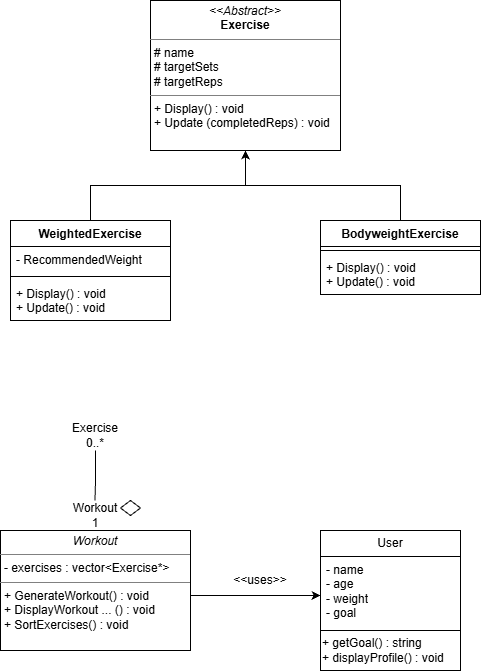

The diagram above was exported from draw.io. Its source (the exported page's mxGraphModel, read from the mxfile embedded in the PNG):
<mxGraphModel dx="1414" dy="743" grid="1" gridSize="10" guides="1" tooltips="1" connect="1" arrows="1" fold="1" page="1" pageScale="1" pageWidth="827" pageHeight="1169" math="0" shadow="0">
  <root>
    <mxCell id="WIyWlLk6GJQsqaUBKTNV-0" />
    <mxCell id="WIyWlLk6GJQsqaUBKTNV-1" parent="WIyWlLk6GJQsqaUBKTNV-0" />
    <mxCell id="1gprpdduGoAgZBTAXI29-5" parent="WIyWlLk6GJQsqaUBKTNV-1" style="verticalAlign=top;align=left;overflow=fill;html=1;whiteSpace=wrap;" value="&lt;p style=&quot;margin:0px;margin-top:4px;text-align:center;&quot;&gt;&lt;i&gt;&amp;lt;&amp;lt;Abstract&amp;gt;&amp;gt;&lt;/i&gt;&lt;br&gt;&lt;b&gt;Exercise&lt;/b&gt;&lt;/p&gt;&lt;hr size=&quot;1&quot; style=&quot;border-style:solid;&quot;&gt;&lt;p style=&quot;margin:0px;margin-left:4px;&quot;&gt;# name&lt;/p&gt;&lt;p style=&quot;margin:0px;margin-left:4px;&quot;&gt;# targetSets&lt;/p&gt;&lt;p style=&quot;margin:0px;margin-left:4px;&quot;&gt;# targetReps&lt;/p&gt;&lt;hr size=&quot;1&quot; style=&quot;border-style:solid;&quot;&gt;&lt;p style=&quot;margin:0px;margin-left:4px;&quot;&gt;+ Display() : void&lt;/p&gt;&lt;p style=&quot;margin:0px;margin-left:4px;&quot;&gt;+ Update (completedReps) : void&lt;/p&gt;" vertex="1">
      <mxGeometry height="150" width="190" x="330" y="190" as="geometry" />
    </mxCell>
    <mxCell id="1gprpdduGoAgZBTAXI29-15" edge="1" parent="WIyWlLk6GJQsqaUBKTNV-1" source="1gprpdduGoAgZBTAXI29-6" style="edgeStyle=orthogonalEdgeStyle;rounded=0;orthogonalLoop=1;jettySize=auto;html=1;entryX=0.5;entryY=1;entryDx=0;entryDy=0;defaultLabelBackgroundColor=page;labelPadding=0 4;" target="1gprpdduGoAgZBTAXI29-5">
      <mxGeometry relative="1" as="geometry" />
    </mxCell>
    <mxCell id="1gprpdduGoAgZBTAXI29-6" parent="WIyWlLk6GJQsqaUBKTNV-1" style="swimlane;fontStyle=1;align=center;verticalAlign=top;childLayout=stackLayout;horizontal=1;startSize=26;horizontalStack=0;resizeParent=1;resizeParentMax=0;resizeLast=0;collapsible=1;marginBottom=0;whiteSpace=wrap;html=1;" value="WeightedExercise" vertex="1">
      <mxGeometry height="100" width="160" x="190" y="410" as="geometry" />
    </mxCell>
    <mxCell id="1gprpdduGoAgZBTAXI29-7" parent="1gprpdduGoAgZBTAXI29-6" style="text;strokeColor=none;fillColor=none;align=left;verticalAlign=top;spacingLeft=4;spacingRight=4;overflow=hidden;rotatable=0;points=[[0,0.5],[1,0.5]];portConstraint=eastwest;whiteSpace=wrap;html=1;" value="- RecommendedWeight" vertex="1">
      <mxGeometry height="26" width="160" y="26" as="geometry" />
    </mxCell>
    <mxCell id="1gprpdduGoAgZBTAXI29-8" parent="1gprpdduGoAgZBTAXI29-6" style="line;strokeWidth=1;fillColor=none;align=left;verticalAlign=middle;spacingTop=-1;spacingLeft=3;spacingRight=3;rotatable=0;labelPosition=right;points=[];portConstraint=eastwest;strokeColor=inherit;labelPerimeter=1;" value="" vertex="1">
      <mxGeometry height="8" width="160" y="52" as="geometry" />
    </mxCell>
    <mxCell id="1gprpdduGoAgZBTAXI29-9" parent="1gprpdduGoAgZBTAXI29-6" style="text;strokeColor=none;fillColor=none;align=left;verticalAlign=top;spacingLeft=4;spacingRight=4;overflow=hidden;rotatable=0;points=[[0,0.5],[1,0.5]];portConstraint=eastwest;whiteSpace=wrap;html=1;" value="&lt;div&gt;+ Display() : void&lt;/div&gt;&lt;div&gt;+ Update() : void&lt;/div&gt;" vertex="1">
      <mxGeometry height="40" width="160" y="60" as="geometry" />
    </mxCell>
    <mxCell id="1gprpdduGoAgZBTAXI29-17" edge="1" parent="WIyWlLk6GJQsqaUBKTNV-1" source="1gprpdduGoAgZBTAXI29-11" style="edgeStyle=orthogonalEdgeStyle;rounded=0;orthogonalLoop=1;jettySize=auto;html=1;entryX=0.5;entryY=1;entryDx=0;entryDy=0;defaultLabelBackgroundColor=page;labelPadding=0 4;" target="1gprpdduGoAgZBTAXI29-5">
      <mxGeometry relative="1" as="geometry" />
    </mxCell>
    <mxCell id="1gprpdduGoAgZBTAXI29-11" parent="WIyWlLk6GJQsqaUBKTNV-1" style="swimlane;fontStyle=1;align=center;verticalAlign=top;childLayout=stackLayout;horizontal=1;startSize=26;horizontalStack=0;resizeParent=1;resizeParentMax=0;resizeLast=0;collapsible=1;marginBottom=0;whiteSpace=wrap;html=1;" value="BodyweightExercise" vertex="1">
      <mxGeometry height="74" width="160" x="500" y="410" as="geometry" />
    </mxCell>
    <mxCell id="1gprpdduGoAgZBTAXI29-13" parent="1gprpdduGoAgZBTAXI29-11" style="line;strokeWidth=1;fillColor=none;align=left;verticalAlign=middle;spacingTop=-1;spacingLeft=3;spacingRight=3;rotatable=0;labelPosition=right;points=[];portConstraint=eastwest;strokeColor=inherit;labelPerimeter=1;" value="" vertex="1">
      <mxGeometry height="8" width="160" y="26" as="geometry" />
    </mxCell>
    <mxCell id="1gprpdduGoAgZBTAXI29-14" parent="1gprpdduGoAgZBTAXI29-11" style="text;strokeColor=none;fillColor=none;align=left;verticalAlign=top;spacingLeft=4;spacingRight=4;overflow=hidden;rotatable=0;points=[[0,0.5],[1,0.5]];portConstraint=eastwest;whiteSpace=wrap;html=1;" value="&lt;div&gt;+ Display() : void&lt;/div&gt;&lt;div&gt;+ Update() : void&lt;/div&gt;" vertex="1">
      <mxGeometry height="40" width="160" y="34" as="geometry" />
    </mxCell>
    <mxCell id="1gprpdduGoAgZBTAXI29-22" parent="WIyWlLk6GJQsqaUBKTNV-1" style="verticalAlign=top;align=left;overflow=fill;html=1;whiteSpace=wrap;" value="&lt;p style=&quot;margin:0px;margin-top:4px;text-align:center;&quot;&gt;&lt;i&gt;Workout&lt;/i&gt;&lt;/p&gt;&lt;hr size=&quot;1&quot; style=&quot;border-style:solid;&quot;&gt;&lt;p style=&quot;margin:0px;margin-left:4px;&quot;&gt;- exercises : vector&amp;lt;Exercise*&amp;gt;&lt;/p&gt;&lt;hr size=&quot;1&quot; style=&quot;border-style:solid;&quot;&gt;&lt;p style=&quot;margin:0px;margin-left:4px;&quot;&gt;+ GenerateWorkout() : void&lt;/p&gt;&lt;p style=&quot;margin:0px;margin-left:4px;&quot;&gt;+ DisplayWorkout ... () : void&lt;/p&gt;&lt;p style=&quot;margin:0px;margin-left:4px;&quot;&gt;+ SortExercises() : void&lt;/p&gt;" vertex="1">
      <mxGeometry height="120" width="190" x="180" y="720" as="geometry" />
    </mxCell>
    <mxCell id="1gprpdduGoAgZBTAXI29-23" parent="WIyWlLk6GJQsqaUBKTNV-1" style="text;html=1;whiteSpace=wrap;strokeColor=none;fillColor=none;align=center;verticalAlign=middle;rounded=0;" value="Exercise&lt;div&gt;0..*&lt;/div&gt;" vertex="1">
      <mxGeometry height="30" width="60" x="245" y="610" as="geometry" />
    </mxCell>
    <mxCell id="1gprpdduGoAgZBTAXI29-24" parent="WIyWlLk6GJQsqaUBKTNV-1" style="rhombus;whiteSpace=wrap;html=1;shapeInside=1;" value="" vertex="1">
      <mxGeometry height="15" width="20" x="300" y="690" as="geometry" />
    </mxCell>
    <mxCell id="1gprpdduGoAgZBTAXI29-25" parent="WIyWlLk6GJQsqaUBKTNV-1" style="text;html=1;whiteSpace=wrap;strokeColor=none;fillColor=none;align=center;verticalAlign=middle;rounded=0;" value="Workout&lt;div&gt;1&lt;/div&gt;" vertex="1">
      <mxGeometry height="30" width="60" x="245" y="690" as="geometry" />
    </mxCell>
    <mxCell id="1gprpdduGoAgZBTAXI29-28" edge="1" parent="WIyWlLk6GJQsqaUBKTNV-1" style="endArrow=none;html=1;rounded=0;defaultLabelBackgroundColor=page;labelPadding=0 4;entryX=0.5;entryY=1;entryDx=0;entryDy=0;" target="1gprpdduGoAgZBTAXI29-23" value="">
      <mxGeometry height="50" relative="1" width="50" x="0.0001" as="geometry">
        <Array as="points">
          <mxPoint x="275" y="670" />
        </Array>
        <mxPoint x="274.5" y="690" as="sourcePoint" />
        <mxPoint x="274.5" y="640" as="targetPoint" />
      </mxGeometry>
    </mxCell>
    <mxCell id="1gprpdduGoAgZBTAXI29-29" parent="WIyWlLk6GJQsqaUBKTNV-1" style="swimlane;fontStyle=0;childLayout=stackLayout;horizontal=1;startSize=26;fillColor=none;horizontalStack=0;resizeParent=1;resizeParentMax=0;resizeLast=0;collapsible=1;marginBottom=0;whiteSpace=wrap;html=1;" value="User" vertex="1">
      <mxGeometry height="100" width="140" x="500" y="720" as="geometry" />
    </mxCell>
    <mxCell id="1gprpdduGoAgZBTAXI29-30" parent="1gprpdduGoAgZBTAXI29-29" style="text;strokeColor=none;fillColor=none;align=left;verticalAlign=top;spacingLeft=4;spacingRight=4;overflow=hidden;rotatable=0;points=[[0,0.5],[1,0.5]];portConstraint=eastwest;whiteSpace=wrap;html=1;" value="- name&lt;div&gt;- age&amp;nbsp;&lt;/div&gt;&lt;div&gt;- weight&lt;/div&gt;&lt;div&gt;- goal&lt;/div&gt;" vertex="1">
      <mxGeometry height="74" width="140" y="26" as="geometry" />
    </mxCell>
    <mxCell id="1gprpdduGoAgZBTAXI29-34" parent="WIyWlLk6GJQsqaUBKTNV-1" style="text;html=1;whiteSpace=wrap;strokeColor=none;fillColor=none;align=center;verticalAlign=middle;rounded=0;" value="&amp;lt;&amp;lt;uses&amp;gt;&amp;gt;" vertex="1">
      <mxGeometry height="30" width="60" x="410" y="755" as="geometry" />
    </mxCell>
    <mxCell id="1gprpdduGoAgZBTAXI29-35" edge="1" parent="WIyWlLk6GJQsqaUBKTNV-1" style="endArrow=classic;html=1;rounded=0;defaultLabelBackgroundColor=page;labelPadding=0 4;entryX=0;entryY=0.527;entryDx=0;entryDy=0;entryPerimeter=0;" target="1gprpdduGoAgZBTAXI29-30" value="">
      <mxGeometry height="50" relative="1" width="50" as="geometry">
        <mxPoint x="370" y="785" as="sourcePoint" />
        <mxPoint x="440" y="785" as="targetPoint" />
      </mxGeometry>
    </mxCell>
    <mxCell id="1gprpdduGoAgZBTAXI29-36" parent="WIyWlLk6GJQsqaUBKTNV-1" style="rounded=0;whiteSpace=wrap;html=1;align=left;" value="&lt;div&gt;+ getGoal() : string&lt;/div&gt;&lt;div&gt;+ displayProfile() : void&lt;/div&gt;" vertex="1">
      <mxGeometry height="40" width="140" x="500" y="820" as="geometry" />
    </mxCell>
  </root>
</mxGraphModel>